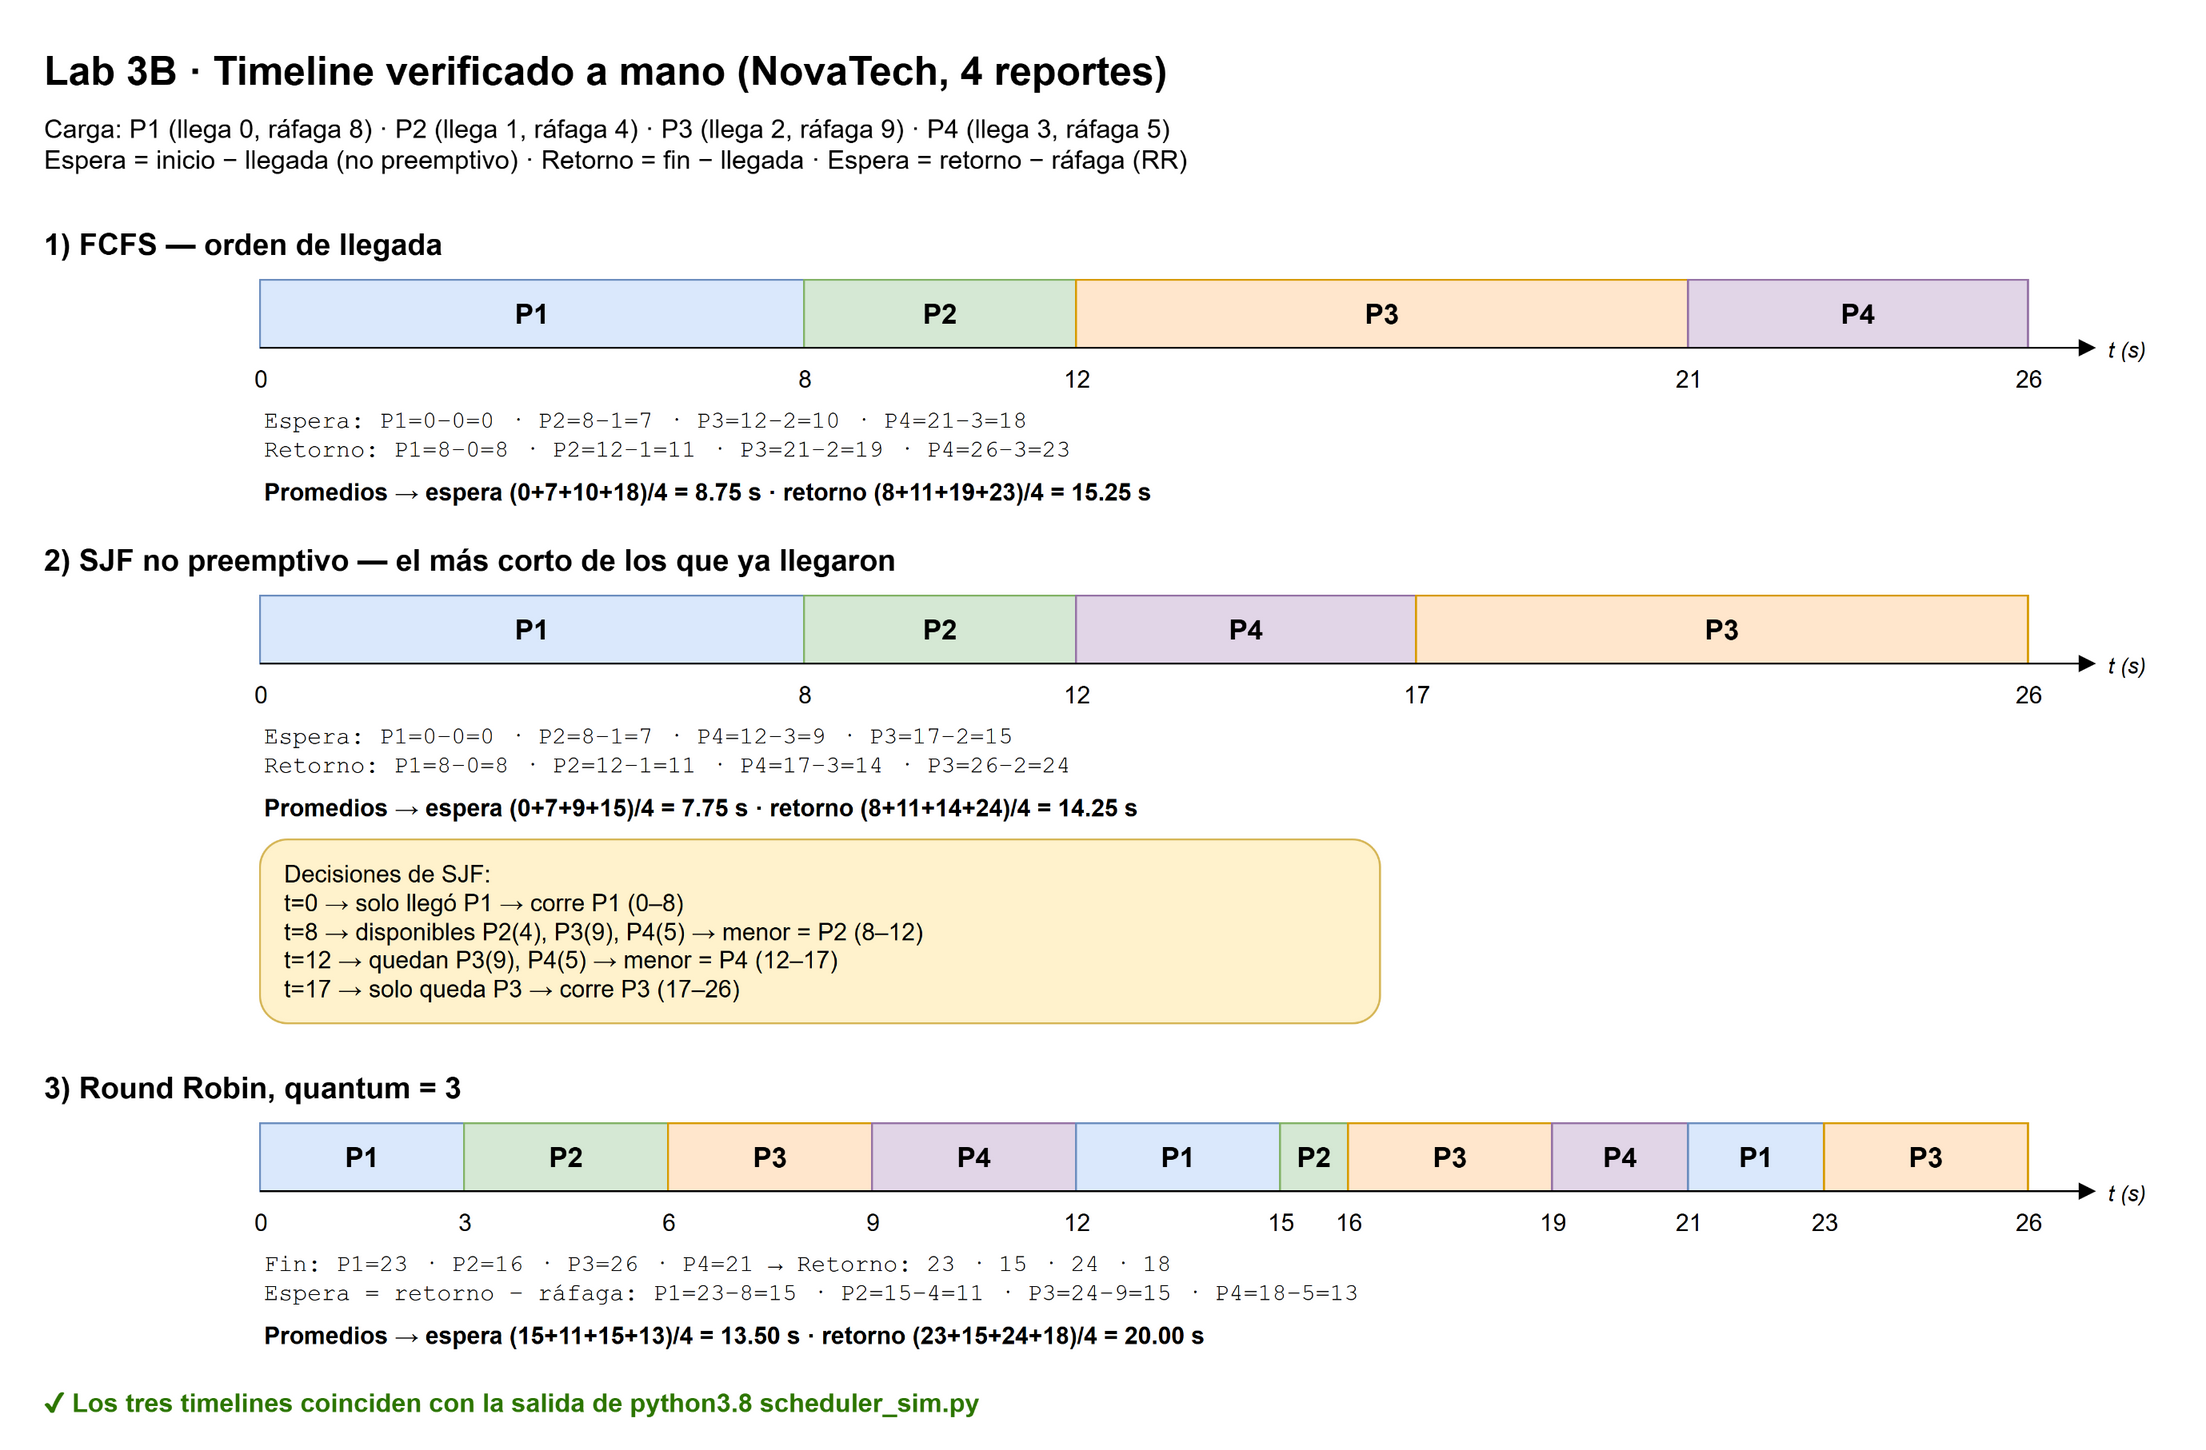

The diagram above was exported from draw.io. Its source (the exported page's mxGraphModel, read from the mxfile embedded in the PNG):
<mxGraphModel dx="1200" dy="900" grid="0" page="1" pageWidth="1100" pageHeight="1000" background="#FFFFFF">
  <root>
    <mxCell id="0" />
    <mxCell id="1" parent="0" />
    <mxCell id="c3" value="Lab 3B · Timeline verificado a mano (NovaTech, 4 reportes)" style="text;html=1;align=left;verticalAlign=middle;whiteSpace=wrap;fontSize=20;fontStyle=1;" vertex="1" parent="1">
      <mxGeometry x="40" y="20" width="900" height="30" as="geometry" />
    </mxCell>
    <mxCell id="c4" value="Carga: P1 (llega 0, ráfaga 8) · P2 (llega 1, ráfaga 4) · P3 (llega 2, ráfaga 9) · P4 (llega 3, ráfaga 5)&lt;br&gt;Espera = inicio − llegada (no preemptivo) · Retorno = fin − llegada · Espera = retorno − ráfaga (RR)" style="text;html=1;align=left;verticalAlign=middle;whiteSpace=wrap;fontSize=13;" vertex="1" parent="1">
      <mxGeometry x="40" y="52" width="1000" height="40" as="geometry" />
    </mxCell>
    <mxCell id="c5" value="1) FCFS — orden de llegada" style="text;html=1;align=left;verticalAlign=middle;whiteSpace=wrap;fontSize=15;fontStyle=1;" vertex="1" parent="1">
      <mxGeometry x="40" y="110" width="900" height="24" as="geometry" />
    </mxCell>
    <mxCell id="c6" value="P1" style="rounded=0;whiteSpace=wrap;html=1;fontSize=14;fontStyle=1;fillColor=#dae8fc;strokeColor=#6c8ebf;" vertex="1" parent="1">
      <mxGeometry x="150" y="140" width="272" height="34" as="geometry" />
    </mxCell>
    <mxCell id="c7" value="P2" style="rounded=0;whiteSpace=wrap;html=1;fontSize=14;fontStyle=1;fillColor=#d5e8d4;strokeColor=#82b366;" vertex="1" parent="1">
      <mxGeometry x="422" y="140" width="136" height="34" as="geometry" />
    </mxCell>
    <mxCell id="c8" value="P3" style="rounded=0;whiteSpace=wrap;html=1;fontSize=14;fontStyle=1;fillColor=#ffe6cc;strokeColor=#d79b00;" vertex="1" parent="1">
      <mxGeometry x="558" y="140" width="306" height="34" as="geometry" />
    </mxCell>
    <mxCell id="c9" value="P4" style="rounded=0;whiteSpace=wrap;html=1;fontSize=14;fontStyle=1;fillColor=#e1d5e7;strokeColor=#9673a6;" vertex="1" parent="1">
      <mxGeometry x="864" y="140" width="170" height="34" as="geometry" />
    </mxCell>
    <mxCell id="c10" style="endArrow=block;html=1;strokeWidth=1;" edge="1" parent="1">
      <mxGeometry relative="1" as="geometry">
        <mxPoint x="150" y="174" as="sourcePoint" />
        <mxPoint x="1068" y="174" as="targetPoint" />
      </mxGeometry>
    </mxCell>
    <mxCell id="c11" value="0" style="text;html=1;align=center;fontSize=12;" vertex="1" parent="1">
      <mxGeometry x="135" y="176" width="30" height="18" as="geometry" />
    </mxCell>
    <mxCell id="c12" value="8" style="text;html=1;align=center;fontSize=12;" vertex="1" parent="1">
      <mxGeometry x="407" y="176" width="30" height="18" as="geometry" />
    </mxCell>
    <mxCell id="c13" value="12" style="text;html=1;align=center;fontSize=12;" vertex="1" parent="1">
      <mxGeometry x="543" y="176" width="30" height="18" as="geometry" />
    </mxCell>
    <mxCell id="c14" value="21" style="text;html=1;align=center;fontSize=12;" vertex="1" parent="1">
      <mxGeometry x="849" y="176" width="30" height="18" as="geometry" />
    </mxCell>
    <mxCell id="c15" value="26" style="text;html=1;align=center;fontSize=12;" vertex="1" parent="1">
      <mxGeometry x="1019" y="176" width="30" height="18" as="geometry" />
    </mxCell>
    <mxCell id="c16" value="t (s)" style="text;html=1;align=left;verticalAlign=middle;whiteSpace=wrap;fontSize=11;fontStyle=2;" vertex="1" parent="1">
      <mxGeometry x="1072" y="166" width="40" height="18" as="geometry" />
    </mxCell>
    <mxCell id="c17" value="Espera: P1=0−0=0 · P2=8−1=7 · P3=12−2=10 · P4=21−3=18&lt;br&gt;Retorno: P1=8−0=8 · P2=12−1=11 · P3=21−2=19 · P4=26−3=23" style="text;html=1;align=left;verticalAlign=middle;whiteSpace=wrap;fontSize=12;fontFamily=Courier New;" vertex="1" parent="1">
      <mxGeometry x="150" y="198" width="860" height="40" as="geometry" />
    </mxCell>
    <mxCell id="c18" value="Promedios → espera (0+7+10+18)/4 = 8.75 s · retorno (8+11+19+23)/4 = 15.25 s" style="text;html=1;align=left;verticalAlign=middle;whiteSpace=wrap;fontSize=12;fontStyle=1;" vertex="1" parent="1">
      <mxGeometry x="150" y="236" width="860" height="20" as="geometry" />
    </mxCell>
    <mxCell id="c19" value="2) SJF no preemptivo — el más corto de los que ya llegaron" style="text;html=1;align=left;verticalAlign=middle;whiteSpace=wrap;fontSize=15;fontStyle=1;" vertex="1" parent="1">
      <mxGeometry x="40" y="268" width="900" height="24" as="geometry" />
    </mxCell>
    <mxCell id="c20" value="P1" style="rounded=0;whiteSpace=wrap;html=1;fontSize=14;fontStyle=1;fillColor=#dae8fc;strokeColor=#6c8ebf;" vertex="1" parent="1">
      <mxGeometry x="150" y="298" width="272" height="34" as="geometry" />
    </mxCell>
    <mxCell id="c21" value="P2" style="rounded=0;whiteSpace=wrap;html=1;fontSize=14;fontStyle=1;fillColor=#d5e8d4;strokeColor=#82b366;" vertex="1" parent="1">
      <mxGeometry x="422" y="298" width="136" height="34" as="geometry" />
    </mxCell>
    <mxCell id="c22" value="P4" style="rounded=0;whiteSpace=wrap;html=1;fontSize=14;fontStyle=1;fillColor=#e1d5e7;strokeColor=#9673a6;" vertex="1" parent="1">
      <mxGeometry x="558" y="298" width="170" height="34" as="geometry" />
    </mxCell>
    <mxCell id="c23" value="P3" style="rounded=0;whiteSpace=wrap;html=1;fontSize=14;fontStyle=1;fillColor=#ffe6cc;strokeColor=#d79b00;" vertex="1" parent="1">
      <mxGeometry x="728" y="298" width="306" height="34" as="geometry" />
    </mxCell>
    <mxCell id="c24" style="endArrow=block;html=1;strokeWidth=1;" edge="1" parent="1">
      <mxGeometry relative="1" as="geometry">
        <mxPoint x="150" y="332" as="sourcePoint" />
        <mxPoint x="1068" y="332" as="targetPoint" />
      </mxGeometry>
    </mxCell>
    <mxCell id="c25" value="0" style="text;html=1;align=center;fontSize=12;" vertex="1" parent="1">
      <mxGeometry x="135" y="334" width="30" height="18" as="geometry" />
    </mxCell>
    <mxCell id="c26" value="8" style="text;html=1;align=center;fontSize=12;" vertex="1" parent="1">
      <mxGeometry x="407" y="334" width="30" height="18" as="geometry" />
    </mxCell>
    <mxCell id="c27" value="12" style="text;html=1;align=center;fontSize=12;" vertex="1" parent="1">
      <mxGeometry x="543" y="334" width="30" height="18" as="geometry" />
    </mxCell>
    <mxCell id="c28" value="17" style="text;html=1;align=center;fontSize=12;" vertex="1" parent="1">
      <mxGeometry x="713" y="334" width="30" height="18" as="geometry" />
    </mxCell>
    <mxCell id="c29" value="26" style="text;html=1;align=center;fontSize=12;" vertex="1" parent="1">
      <mxGeometry x="1019" y="334" width="30" height="18" as="geometry" />
    </mxCell>
    <mxCell id="c30" value="t (s)" style="text;html=1;align=left;verticalAlign=middle;whiteSpace=wrap;fontSize=11;fontStyle=2;" vertex="1" parent="1">
      <mxGeometry x="1072" y="324" width="40" height="18" as="geometry" />
    </mxCell>
    <mxCell id="c31" value="Espera: P1=0−0=0 · P2=8−1=7 · P4=12−3=9 · P3=17−2=15&lt;br&gt;Retorno: P1=8−0=8 · P2=12−1=11 · P4=17−3=14 · P3=26−2=24" style="text;html=1;align=left;verticalAlign=middle;whiteSpace=wrap;fontSize=12;fontFamily=Courier New;" vertex="1" parent="1">
      <mxGeometry x="150" y="356" width="860" height="40" as="geometry" />
    </mxCell>
    <mxCell id="c32" value="Promedios → espera (0+7+9+15)/4 = 7.75 s · retorno (8+11+14+24)/4 = 14.25 s" style="text;html=1;align=left;verticalAlign=middle;whiteSpace=wrap;fontSize=12;fontStyle=1;" vertex="1" parent="1">
      <mxGeometry x="150" y="394" width="860" height="20" as="geometry" />
    </mxCell>
    <mxCell id="c33" value="Decisiones de SJF:&lt;br&gt;t=0 → solo llegó P1 → corre P1 (0–8)&lt;br&gt;t=8 → disponibles P2(4), P3(9), P4(5) → menor = P2 (8–12)&lt;br&gt;t=12 → quedan P3(9), P4(5) → menor = P4 (12–17)&lt;br&gt;t=17 → solo queda P3 → corre P3 (17–26)" style="rounded=1;whiteSpace=wrap;html=1;align=left;spacingLeft=10;fontSize=12;fillColor=#fff2cc;strokeColor=#d6b656;" vertex="1" parent="1">
      <mxGeometry x="150" y="420" width="560" height="92" as="geometry" />
    </mxCell>
    <mxCell id="c34" value="3) Round Robin, quantum = 3" style="text;html=1;align=left;verticalAlign=middle;whiteSpace=wrap;fontSize=15;fontStyle=1;" vertex="1" parent="1">
      <mxGeometry x="40" y="532" width="900" height="24" as="geometry" />
    </mxCell>
    <mxCell id="c35" value="P1" style="rounded=0;whiteSpace=wrap;html=1;fontSize=14;fontStyle=1;fillColor=#dae8fc;strokeColor=#6c8ebf;" vertex="1" parent="1">
      <mxGeometry x="150" y="562" width="102" height="34" as="geometry" />
    </mxCell>
    <mxCell id="c36" value="P2" style="rounded=0;whiteSpace=wrap;html=1;fontSize=14;fontStyle=1;fillColor=#d5e8d4;strokeColor=#82b366;" vertex="1" parent="1">
      <mxGeometry x="252" y="562" width="102" height="34" as="geometry" />
    </mxCell>
    <mxCell id="c37" value="P3" style="rounded=0;whiteSpace=wrap;html=1;fontSize=14;fontStyle=1;fillColor=#ffe6cc;strokeColor=#d79b00;" vertex="1" parent="1">
      <mxGeometry x="354" y="562" width="102" height="34" as="geometry" />
    </mxCell>
    <mxCell id="c38" value="P4" style="rounded=0;whiteSpace=wrap;html=1;fontSize=14;fontStyle=1;fillColor=#e1d5e7;strokeColor=#9673a6;" vertex="1" parent="1">
      <mxGeometry x="456" y="562" width="102" height="34" as="geometry" />
    </mxCell>
    <mxCell id="c39" value="P1" style="rounded=0;whiteSpace=wrap;html=1;fontSize=14;fontStyle=1;fillColor=#dae8fc;strokeColor=#6c8ebf;" vertex="1" parent="1">
      <mxGeometry x="558" y="562" width="102" height="34" as="geometry" />
    </mxCell>
    <mxCell id="c40" value="P2" style="rounded=0;whiteSpace=wrap;html=1;fontSize=14;fontStyle=1;fillColor=#d5e8d4;strokeColor=#82b366;" vertex="1" parent="1">
      <mxGeometry x="660" y="562" width="34" height="34" as="geometry" />
    </mxCell>
    <mxCell id="c41" value="P3" style="rounded=0;whiteSpace=wrap;html=1;fontSize=14;fontStyle=1;fillColor=#ffe6cc;strokeColor=#d79b00;" vertex="1" parent="1">
      <mxGeometry x="694" y="562" width="102" height="34" as="geometry" />
    </mxCell>
    <mxCell id="c42" value="P4" style="rounded=0;whiteSpace=wrap;html=1;fontSize=14;fontStyle=1;fillColor=#e1d5e7;strokeColor=#9673a6;" vertex="1" parent="1">
      <mxGeometry x="796" y="562" width="68" height="34" as="geometry" />
    </mxCell>
    <mxCell id="c43" value="P1" style="rounded=0;whiteSpace=wrap;html=1;fontSize=14;fontStyle=1;fillColor=#dae8fc;strokeColor=#6c8ebf;" vertex="1" parent="1">
      <mxGeometry x="864" y="562" width="68" height="34" as="geometry" />
    </mxCell>
    <mxCell id="c44" value="P3" style="rounded=0;whiteSpace=wrap;html=1;fontSize=14;fontStyle=1;fillColor=#ffe6cc;strokeColor=#d79b00;" vertex="1" parent="1">
      <mxGeometry x="932" y="562" width="102" height="34" as="geometry" />
    </mxCell>
    <mxCell id="c45" style="endArrow=block;html=1;strokeWidth=1;" edge="1" parent="1">
      <mxGeometry relative="1" as="geometry">
        <mxPoint x="150" y="596" as="sourcePoint" />
        <mxPoint x="1068" y="596" as="targetPoint" />
      </mxGeometry>
    </mxCell>
    <mxCell id="c46" value="0" style="text;html=1;align=center;fontSize=12;" vertex="1" parent="1">
      <mxGeometry x="135" y="598" width="30" height="18" as="geometry" />
    </mxCell>
    <mxCell id="c47" value="3" style="text;html=1;align=center;fontSize=12;" vertex="1" parent="1">
      <mxGeometry x="237" y="598" width="30" height="18" as="geometry" />
    </mxCell>
    <mxCell id="c48" value="6" style="text;html=1;align=center;fontSize=12;" vertex="1" parent="1">
      <mxGeometry x="339" y="598" width="30" height="18" as="geometry" />
    </mxCell>
    <mxCell id="c49" value="9" style="text;html=1;align=center;fontSize=12;" vertex="1" parent="1">
      <mxGeometry x="441" y="598" width="30" height="18" as="geometry" />
    </mxCell>
    <mxCell id="c50" value="12" style="text;html=1;align=center;fontSize=12;" vertex="1" parent="1">
      <mxGeometry x="543" y="598" width="30" height="18" as="geometry" />
    </mxCell>
    <mxCell id="c51" value="15" style="text;html=1;align=center;fontSize=12;" vertex="1" parent="1">
      <mxGeometry x="645" y="598" width="30" height="18" as="geometry" />
    </mxCell>
    <mxCell id="c52" value="16" style="text;html=1;align=center;fontSize=12;" vertex="1" parent="1">
      <mxGeometry x="679" y="598" width="30" height="18" as="geometry" />
    </mxCell>
    <mxCell id="c53" value="19" style="text;html=1;align=center;fontSize=12;" vertex="1" parent="1">
      <mxGeometry x="781" y="598" width="30" height="18" as="geometry" />
    </mxCell>
    <mxCell id="c54" value="21" style="text;html=1;align=center;fontSize=12;" vertex="1" parent="1">
      <mxGeometry x="849" y="598" width="30" height="18" as="geometry" />
    </mxCell>
    <mxCell id="c55" value="23" style="text;html=1;align=center;fontSize=12;" vertex="1" parent="1">
      <mxGeometry x="917" y="598" width="30" height="18" as="geometry" />
    </mxCell>
    <mxCell id="c56" value="26" style="text;html=1;align=center;fontSize=12;" vertex="1" parent="1">
      <mxGeometry x="1019" y="598" width="30" height="18" as="geometry" />
    </mxCell>
    <mxCell id="c57" value="t (s)" style="text;html=1;align=left;verticalAlign=middle;whiteSpace=wrap;fontSize=11;fontStyle=2;" vertex="1" parent="1">
      <mxGeometry x="1072" y="588" width="40" height="18" as="geometry" />
    </mxCell>
    <mxCell id="c58" value="Fin: P1=23 · P2=16 · P3=26 · P4=21 → Retorno: 23 · 15 · 24 · 18&lt;br&gt;Espera = retorno − ráfaga: P1=23−8=15 · P2=15−4=11 · P3=24−9=15 · P4=18−5=13" style="text;html=1;align=left;verticalAlign=middle;whiteSpace=wrap;fontSize=12;fontFamily=Courier New;" vertex="1" parent="1">
      <mxGeometry x="150" y="620" width="860" height="40" as="geometry" />
    </mxCell>
    <mxCell id="c59" value="Promedios → espera (15+11+15+13)/4 = 13.50 s · retorno (23+15+24+18)/4 = 20.00 s" style="text;html=1;align=left;verticalAlign=middle;whiteSpace=wrap;fontSize=12;fontStyle=1;" vertex="1" parent="1">
      <mxGeometry x="150" y="658" width="860" height="20" as="geometry" />
    </mxCell>
    <mxCell id="c60" value="✔ Los tres timelines coinciden con la salida de python3.8 scheduler_sim.py" style="text;html=1;align=left;verticalAlign=middle;whiteSpace=wrap;fontSize=13;fontStyle=1;fontColor=#2D7600;" vertex="1" parent="1">
      <mxGeometry x="40" y="690" width="900" height="24" as="geometry" />
    </mxCell>
  </root>
</mxGraphModel>